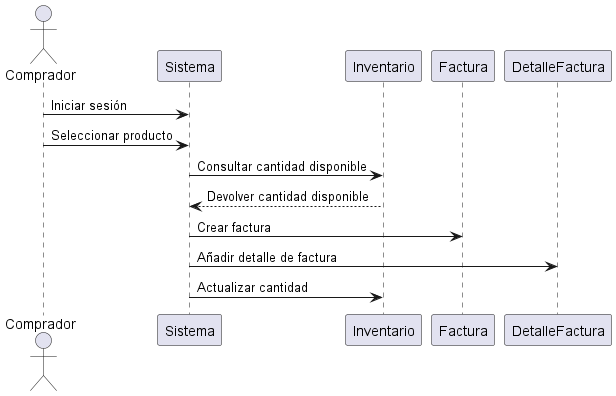

The diagram above was rendered by PlantUML. Its source (embedded in the PNG):
@startuml  
actor Comprador  
participant "Sistema" as Sistema  
participant "Inventario" as Inventario  
participant "Factura" as Factura  
participant "DetalleFactura" as DetalleFactura  

Comprador -> Sistema : Iniciar sesión   
Comprador -> Sistema : Seleccionar producto  
Sistema -> Inventario : Consultar cantidad disponible  
Inventario --> Sistema : Devolver cantidad disponible  
Sistema -> Factura : Crear factura  
Sistema -> DetalleFactura : Añadir detalle de factura  
Sistema -> Inventario : Actualizar cantidad  
@enduml